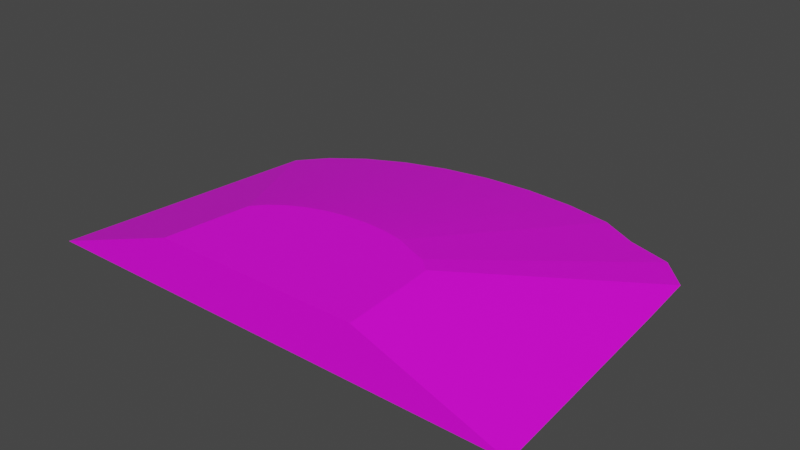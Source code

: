 # Source: terrain_gentle_hill_137.blend  (saved by Blender 3.0.42; exported with 4.5.12 LTS)
import bpy
from mathutils import Matrix  # noqa: F401  (used for matrix-valued properties, if any)

bpy.ops.wm.read_factory_settings(use_empty=True)
scene = bpy.context.scene
scene.name = 'Scene'

# ---- collections
col_collection = bpy.data.collections.new('Collection'); scene.collection.children.link(col_collection)

# ---- images (referenced by path relative to the original .blend; pixels are not part of the script)
import os
ASSET_DIR = os.environ.get("B2B_ASSET_DIR", "")  # directory of the original .blend (textures are referenced by path, not embedded)
HERE = os.path.dirname(os.path.abspath(__file__))  # packed textures are extracted next to this script under _unpacked/

def load_image(name, relpath, width, height, colorspace="sRGB"):
    """Load a texture the original file referenced (path relative to the .blend, or extracted next to this script)."""
    p = next((c for c in (os.path.join(HERE, relpath), os.path.join(ASSET_DIR, relpath)) if relpath and os.path.exists(c)), "")
    if p:
        img = bpy.data.images.load(p, check_existing=True)
        img.name = name
    else:  # same state as the original file: an image datablock whose file is absent (Cycles renders it pink)
        img = bpy.data.images.new(name, width, height)
        img.source = "FILE"
        img.filepath = "//" + (relpath or name)
    img.colorspace_settings.name = colorspace
    return img
img_background_jpg = load_image('background.jpg', 'background.jpg', 1024, 1024, 'sRGB')

# ---- materials (node trees are filled in below, after node groups)
mat_material_001 = bpy.data.materials.new('Material.001')
mat_material_001.use_transparent_shadow = False

# ---- material node trees
mat_material_001.use_nodes = True; mat_material_001.node_tree.nodes.clear()
_N = mat_material_001.node_tree.nodes; _L = mat_material_001.node_tree.links
n0 = _N.new('ShaderNodeBsdfPrincipled'); n0.name = 'Principled BSDF'; n0.location = (10, 300)
n0.distribution = 'GGX'
n0.subsurface_method = 'BURLEY'
n0.inputs[3].default_value = 1.45
n0.inputs[27].default_value = (0.0, 0.0, 0.0, 1.0)
n0.inputs[28].default_value = 1.0
n1 = _N.new('ShaderNodeOutputMaterial'); n1.name = 'Material Output'; n1.location = (300, 300)
n2 = _N.new('ShaderNodeTexImage'); n2.name = 'Image Texture'; n2.location = (-660, 107)
n2.image = img_background_jpg
_L.new(n0.outputs[0], n1.inputs[0])
_L.new(n2.outputs[0], n0.inputs[0])
n1.is_active_output = True

# ---- world
world_world = bpy.data.worlds.new('World'); scene.world = world_world
world_world.use_nodes = True; world_world.node_tree.nodes.clear()
_N = world_world.node_tree.nodes; _L = world_world.node_tree.links
n0 = _N.new('ShaderNodeOutputWorld'); n0.name = 'World Output'; n0.location = (300, 300)
n1 = _N.new('ShaderNodeBackground'); n1.name = 'Background'; n1.location = (10, 300)
n1.inputs[0].default_value = (0.05088, 0.05088, 0.05088, 1.0)
_L.new(n1.outputs[0], n0.inputs[0])
n0.is_active_output = True
world_world.color = (0.05088, 0.05088, 0.05088)
world_world.use_sun_shadow = False
world_world.sun_shadow_jitter_overblur = 0.0

# ---- meshes
me_cube_011 = bpy.data.meshes.new('Cube.011')
me_cube_011.from_pydata([(0.1025, 1.565, -0.1066), (0.4771, 1.542, -0.1066), (0.8374, 1.474, -0.1066), (1.128, 1.308, -0.09899), (1.46, 1.214, -0.1066), (1.677, 0.9781, -0.09899), (1.718, 0.4853, -0.09899), (-1.671, 0.8262, -0.1066), (-1.494, 1.033, -0.1066), (-1.255, 1.214, -0.1066), (-0.9643, 1.363, -0.1066), (-0.6323, 1.474, -0.1066), (-0.2721, 1.542, -0.1066), (1.833, -1.191, -0.106), (-1.907, -1.191, -0.1066), (-0.741, -0.5394, 0.2871), (-0.6648, -0.4505, 0.2871), (-0.8172, -1.191, 0.2871), (-0.2948, -0.2613, 0.2871), (-0.4373, -0.3087, 0.2871), (-0.1401, -0.232, 0.2871), (0.02075, -0.2221, 0.2871), (-0.5623, -0.3726, 0.2871), (0.3363, -0.2613, 0.2871), (0.7049, -0.462, 0.2871), (0.7229, -0.6759, 0.2871), (0.7522, -1.191, 0.2871), (0.6038, -0.3726, 0.2871), (0.4669, -0.3186, 0.2871), (0.1816, -0.232, 0.2871)], [], [(15, 17, 26, 25, 24, 27, 28, 23, 29, 21, 20, 18, 19, 22, 16), (29, 1, 0, 21), (23, 2, 1, 29), (28, 3, 2, 23), (27, 4, 3, 28), (24, 5, 4, 27), (25, 6, 5, 24), (26, 13, 6, 25), (7, 14, 17, 15), (8, 7, 15, 16), (22, 9, 8, 16), (19, 10, 9, 22), (18, 11, 10, 19), (7, 8, 9, 10, 11, 12, 0, 1, 2, 3, 4, 5, 6, 13, 14), (20, 12, 11, 18), (0, 12, 20, 21), (17, 14, 13, 26)])
_uv = me_cube_011.uv_layers.new(name='UVMap')
_uv.uv.foreach_set('vector', [0.8417, 0.07194, 0.9891, 0.04893, 0.9935, 0.4921, 0.8768, 0.485, 0.8283, 0.4804, 0.8077, 0.452, 0.7951, 0.4135, 0.7818, 0.3768, 0.7747, 0.3331, 0.772, 0.2877, 0.7738, 0.2423, 0.78, 0.1986, 0.7903, 0.1582, 0.8044, 0.1228, 0.8218, 0.09365, 0.6051, 0.7198, 0.6582, 0.9868, 0.5651, 0.996, 0.5651, 0.7237, 0.6435, 0.7081, 0.7477, 0.9597, 0.6582, 0.9868, 0.6051, 0.7198, 0.6802, 0.6911, 0.8302, 0.9156, 0.7477, 0.9597, 0.6435, 0.7081, 0.71, 0.6637, 0.9025, 0.8562, 0.8302, 0.9156, 0.6802, 0.6911, 0.7374, 0.6339, 0.9619, 0.7839, 0.9025, 0.8562, 0.71, 0.6637, 0.7565, 0.5981, 1.006, 0.7014, 0.9619, 0.7839, 0.7374, 0.6339, 0.6055, 0.01009, 0.6657, 0.6227, 0.4709, 0.6178, 0.546, 0.01194, 0.6329, 0.01428, 0.7842, 0.009108, 0.7441, 0.4802, 0.6952, 0.4819, 0.1683, 0.7839, 0.1242, 0.7014, 0.3757, 0.5972, 0.3947, 0.6326, 0.4202, 0.6637, 0.2276, 0.8562, 0.1683, 0.7839, 0.3947, 0.6326, 0.4512, 0.6892, 0.2999, 0.9156, 0.2276, 0.8562, 0.4202, 0.6637, 0.4867, 0.7081, 0.3824, 0.9597, 0.2999, 0.9156, 0.4512, 0.6892, 0.00643, 0.9846, 0.007455, 0.9865, 0.008834, 0.9882, 0.01051, 0.9896, 0.01243, 0.9906, 0.01451, 0.9913, 0.01668, 0.9915, 0.01884, 0.9913, 0.02092, 0.9906, 0.02284, 0.9896, 0.02452, 0.9882, 0.0259, 0.9865, 0.02692, 0.9846, 0.02751, 0.9827, 0.00584, 0.9827, 0.5251, 0.7198, 0.472, 0.9868, 0.3824, 0.9597, 0.4867, 0.7081, 0.5651, 0.996, 0.472, 0.9868, 0.5251, 0.7198, 0.5651, 0.7237, 0.3088, 0.04771, 0.4189, 0.2227, 0.0597, 0.2333, 0.1581, 0.05226])
me_cube_011.materials.append(mat_material_001)
me_cube_011.use_remesh_fix_poles = True
me_cube_011.use_remesh_preserve_attributes = False
me_cube_011.update()

# ---- objects
ob_terrain_gentle_hill__137 = bpy.data.objects.new('terrain Gentle Hill #137', me_cube_011)

# ---- transforms, parenting, visibility, modifiers, constraints
ob_terrain_gentle_hill__137.location = (0.0, 0.0, 0.0)
ob_terrain_gentle_hill__137.lineart.crease_threshold = 0.0

# ---- collection membership
col_collection.objects.link(ob_terrain_gentle_hill__137)

# ---- scene / render settings (as saved in the file)
scene.frame_start = 1; scene.frame_end = 250; scene.frame_set(0)
scene.render.engine = 'BLENDER_EEVEE_NEXT'
scene.cycles.use_denoising = False
scene.cycles.samples = 128
scene.cycles.sampling_pattern = 'TABULATED_SOBOL'
scene.cycles.use_adaptive_sampling = False
scene.cycles.use_light_tree = False
scene.view_settings.view_transform = 'Filmic'
bpy.context.view_layer.update()

# ---- added for rendering (the .blend has no active camera and no usable light): camera, sun
cam_auto = bpy.data.cameras.new('AutoCamera')
cam_auto.lens = 50.0
cam_auto.sensor_width = 36.0
cam_auto.clip_end = 1000.0
ob_auto_camera = bpy.data.objects.new('AutoCamera', cam_auto)
scene.collection.objects.link(ob_auto_camera)
ob_auto_camera.location = (4.27652, -4.98962, 3.54134)
ob_auto_camera.rotation_euler = (1.09748, -7.21219e-08, 0.694738)
scene.camera = ob_auto_camera
light_auto_sun = bpy.data.lights.new('AutoSun', 'SUN')
light_auto_sun.energy = 3.0
light_auto_sun.angle = 0.0523599
ob_auto_sun = bpy.data.objects.new('AutoSun', light_auto_sun)
scene.collection.objects.link(ob_auto_sun)
ob_auto_sun.rotation_euler = (0.872665, 0.174533, 0.523599)
bpy.context.view_layer.update()
